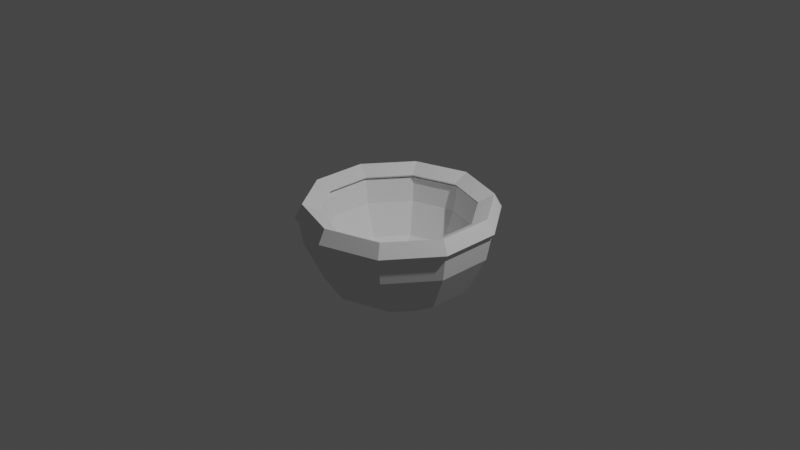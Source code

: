 # Source: BOWL_1.blend  (saved by Blender 2.80.75; exported with 4.5.12 LTS)
import bpy
from mathutils import Matrix  # noqa: F401  (used for matrix-valued properties, if any)

bpy.ops.wm.read_factory_settings(use_empty=True)
scene = bpy.context.scene
scene.name = 'Scene'

# ---- collections
col_collection = bpy.data.collections.new('Collection'); scene.collection.children.link(col_collection)

# ---- world
world_world = bpy.data.worlds.new('World'); scene.world = world_world
world_world.use_nodes = True; world_world.node_tree.nodes.clear()
_N = world_world.node_tree.nodes; _L = world_world.node_tree.links
n0 = _N.new('ShaderNodeOutputWorld'); n0.name = 'World Output'; n0.location = (300, 300)
n1 = _N.new('ShaderNodeBackground'); n1.name = 'Background'; n1.location = (10, 300)
n1.inputs[0].default_value = (0.05088, 0.05088, 0.05088, 1.0)
_L.new(n1.outputs[0], n0.inputs[0])
n0.is_active_output = True
world_world.color = (0.05088, 0.05088, 0.05088)
world_world.use_sun_shadow = False
world_world.sun_shadow_jitter_overblur = 0.0

# ---- cameras
cam_camera = bpy.data.cameras.new('Camera')
cam_camera.clip_end = 100.0
cam_camera.ortho_scale = 7.314

# ---- lights
light_light = bpy.data.lights.new('Light', 'POINT')
light_light.transmission_factor = 0.0
light_light.energy = 1000.0
light_light.shadow_soft_size = 0.1
light_light.shadow_maximum_resolution = 0.006
light_light.use_absolute_resolution = True

# ---- meshes
me_sphere_002 = bpy.data.meshes.new('Sphere.002')
me_sphere_002.from_pydata([(0.0, 0.4339, -0.8463), (0.0, 1.51e-07, -0.8852), (0.573, 0.7887, 0.2225), (0.573, 0.7887, -0.2225), (0.4595, 0.6325, -0.6235), (0.255, 0.351, -0.8463), (0.9272, 0.3013, 0.2225), (0.9272, 0.3013, -0.2225), (0.7436, 0.2416, -0.6235), (0.4126, 0.1341, -0.8463), (0.9272, -0.3013, 0.2225), (0.9272, -0.3013, -0.2225), (0.7436, -0.2416, -0.6235), (0.4126, -0.1341, -0.8463), (0.573, -0.7887, 0.2225), (0.573, -0.7887, -0.2225), (0.4595, -0.6325, -0.6235), (0.255, -0.351, -0.8463), (-2.915e-08, -0.9749, 0.2225), (-2.915e-08, -0.9749, -0.2225), (3.046e-08, -0.7818, -0.6235), (3.046e-08, -0.4339, -0.8463), (-5.938e-08, 1.053, 0.07598), (-0.6191, 0.8522, 0.07598), (-0.573, -0.7887, 0.2225), (-0.573, -0.7887, -0.2225), (-0.4595, -0.6325, -0.6235), (-0.255, -0.351, -0.8463), (-1.002, 0.3255, 0.07598), (-1.002, -0.3255, 0.07598), (-0.9272, -0.3013, 0.2225), (-0.9272, -0.3013, -0.2225), (-0.7436, -0.2416, -0.6235), (-0.4126, -0.1341, -0.8463), (-0.6191, -0.8522, 0.07598), (-2.718e-08, -1.053, 0.07598), (-0.9272, 0.3013, 0.2225), (-0.9272, 0.3013, -0.2225), (-0.7436, 0.2416, -0.6235), (-0.4126, 0.1341, -0.8463), (0.6191, -0.8522, 0.07598), (1.002, -0.3255, 0.07598), (-0.573, 0.7887, 0.2225), (-0.573, 0.7887, -0.2225), (-0.4595, 0.6325, -0.6235), (-0.255, 0.351, -0.8463), (1.002, 0.3255, 0.07598), (0.6191, 0.8522, 0.07598), (-5.895e-08, 0.9749, 0.2225), (-5.895e-08, 0.9749, -0.2225), (-8.875e-08, 0.7818, -0.6235), (0.5961, 0.8204, 0.01872), (0.9645, 0.3134, 0.01872), (0.9645, -0.3134, 0.01872), (0.5961, -0.8204, 0.01872), (-2.816e-08, -1.014, 0.01872), (-0.5961, -0.8204, 0.01872), (-0.9645, -0.3134, 0.01872), (-0.9645, 0.3134, 0.01872), (-0.5961, 0.8204, 0.01872), (-5.916e-08, 1.014, 0.01872)], [], [(50, 49, 3, 4), (0, 50, 4, 5), (22, 48, 2, 47), (1, 0, 5), (1, 5, 9), (4, 3, 7, 8), (5, 4, 8, 9), (47, 2, 6, 46), (8, 7, 11, 12), (9, 8, 12, 13), (46, 6, 10, 41), (1, 9, 13), (13, 12, 16, 17), (41, 10, 14, 40), (1, 13, 17), (12, 11, 15, 16), (17, 16, 20, 21), (40, 14, 18, 35), (1, 17, 21), (16, 15, 19, 20), (35, 18, 24, 34), (60, 22, 47, 51), (1, 21, 27), (20, 19, 25, 26), (51, 47, 46, 52), (21, 20, 26, 27), (1, 27, 33), (26, 25, 31, 32), (53, 41, 40, 54), (27, 26, 32, 33), (34, 24, 30, 29), (52, 46, 41, 53), (1, 33, 39), (32, 31, 37, 38), (55, 35, 34, 56), (33, 32, 38, 39), (29, 30, 36, 28), (54, 40, 35, 55), (57, 29, 28, 58), (39, 38, 44, 45), (28, 36, 42, 23), (56, 34, 29, 57), (1, 39, 45), (38, 37, 43, 44), (45, 44, 50, 0), (23, 42, 48, 22), (58, 28, 23, 59), (1, 45, 0), (44, 43, 49, 50), (59, 23, 22, 60), (43, 59, 60, 49), (37, 58, 59, 43), (25, 56, 57, 31), (31, 57, 58, 37), (15, 54, 55, 19), (19, 55, 56, 25), (7, 52, 53, 11), (11, 53, 54, 15), (3, 51, 52, 7), (49, 60, 51, 3)])
_uv = me_sphere_002.uv_layers.new(name='UVMap')
_uv.uv.foreach_set('vector', [0.7, 0.2857, 0.7, 0.4286, 0.6, 0.4286, 0.6, 0.2857, 0.7, 0.1429, 0.7, 0.2857, 0.6, 0.2857, 0.6, 0.1429, 0.7, 0.5244, 0.7, 0.5714, 0.6, 0.5714, 0.6, 0.5244, 0.65, 0.0, 0.7, 0.1429, 0.6, 0.1429, 0.55, 0.0, 0.6, 0.1429, 0.5, 0.1429, 0.6, 0.2857, 0.6, 0.4286, 0.5, 0.4286, 0.5, 0.2857, 0.6, 0.1429, 0.6, 0.2857, 0.5, 0.2857, 0.5, 0.1429, 0.6, 0.5244, 0.6, 0.5714, 0.5, 0.5714, 0.5, 0.5244, 0.5, 0.2857, 0.5, 0.4286, 0.4, 0.4286, 0.4, 0.2857, 0.5, 0.1429, 0.5, 0.2857, 0.4, 0.2857, 0.4, 0.1429, 0.5, 0.5244, 0.5, 0.5714, 0.4, 0.5714, 0.4, 0.5244, 0.45, 0.0, 0.5, 0.1429, 0.4, 0.1429, 0.4, 0.1429, 0.4, 0.2857, 0.3, 0.2857, 0.3, 0.1429, 0.4, 0.5244, 0.4, 0.5714, 0.3, 0.5714, 0.3, 0.5244, 0.35, 0.0, 0.4, 0.1429, 0.3, 0.1429, 0.4, 0.2857, 0.4, 0.4286, 0.3, 0.4286, 0.3, 0.2857, 0.3, 0.1429, 0.3, 0.2857, 0.2, 0.2857, 0.2, 0.1429, 0.3, 0.5244, 0.3, 0.5714, 0.2, 0.5714, 0.2, 0.5244, 0.25, 0.0, 0.3, 0.1429, 0.2, 0.1429, 0.3, 0.2857, 0.3, 0.4286, 0.2, 0.4286, 0.2, 0.2857, 0.2, 0.5244, 0.2, 0.5714, 0.1, 0.5714, 0.1, 0.5244, 0.7, 0.4765, 0.7, 0.5244, 0.6, 0.5244, 0.6, 0.4765, 0.15, 0.0, 0.2, 0.1429, 0.1, 0.1429, 0.2, 0.2857, 0.2, 0.4286, 0.1, 0.4286, 0.1, 0.2857, 0.6, 0.4765, 0.6, 0.5244, 0.5, 0.5244, 0.5, 0.4765, 0.2, 0.1429, 0.2, 0.2857, 0.1, 0.2857, 0.1, 0.1429, 0.05, 0.0, 0.1, 0.1429, 2.98e-08, 0.1429, 0.1, 0.2857, 0.1, 0.4286, 2.98e-08, 0.4286, 2.98e-08, 0.2857, 0.4, 0.4765, 0.4, 0.5244, 0.3, 0.5244, 0.3, 0.4765, 0.1, 0.1429, 0.1, 0.2857, 2.98e-08, 0.2857, 2.98e-08, 0.1429, 0.1, 0.5244, 0.1, 0.5714, 2.98e-08, 0.5714, 2.98e-08, 0.5244, 0.5, 0.4765, 0.5, 0.5244, 0.4, 0.5244, 0.4, 0.4765, 0.95, 0.0, 1.0, 0.1429, 0.9, 0.1429, 1.0, 0.2857, 1.0, 0.4286, 0.9, 0.4286, 0.9, 0.2857, 0.2, 0.4765, 0.2, 0.5244, 0.1, 0.5244, 0.1, 0.4765, 1.0, 0.1429, 1.0, 0.2857, 0.9, 0.2857, 0.9, 0.1429, 1.0, 0.5244, 1.0, 0.5714, 0.9, 0.5714, 0.9, 0.5244, 0.3, 0.4765, 0.3, 0.5244, 0.2, 0.5244, 0.2, 0.4765, 1.0, 0.4765, 1.0, 0.5244, 0.9, 0.5244, 0.9, 0.4765, 0.9, 0.1429, 0.9, 0.2857, 0.8, 0.2857, 0.8, 0.1429, 0.9, 0.5244, 0.9, 0.5714, 0.8, 0.5714, 0.8, 0.5244, 0.1, 0.4765, 0.1, 0.5244, 2.98e-08, 0.5244, 2.98e-08, 0.4765, 0.85, 0.0, 0.9, 0.1429, 0.8, 0.1429, 0.9, 0.2857, 0.9, 0.4286, 0.8, 0.4286, 0.8, 0.2857, 0.8, 0.1429, 0.8, 0.2857, 0.7, 0.2857, 0.7, 0.1429, 0.8, 0.5244, 0.8, 0.5714, 0.7, 0.5714, 0.7, 0.5244, 0.9, 0.4765, 0.9, 0.5244, 0.8, 0.5244, 0.8, 0.4765, 0.75, 0.0, 0.8, 0.1429, 0.7, 0.1429, 0.8, 0.2857, 0.8, 0.4286, 0.7, 0.4286, 0.7, 0.2857, 0.8, 0.4765, 0.8, 0.5244, 0.7, 0.5244, 0.7, 0.4765, 0.8, 0.4286, 0.8, 0.4765, 0.7, 0.4765, 0.7, 0.4286, 0.9, 0.4286, 0.9, 0.4765, 0.8, 0.4765, 0.8, 0.4286, 0.1, 0.4286, 0.1, 0.4765, 2.98e-08, 0.4765, 2.98e-08, 0.4286, 1.0, 0.4286, 1.0, 0.4765, 0.9, 0.4765, 0.9, 0.4286, 0.3, 0.4286, 0.3, 0.4765, 0.2, 0.4765, 0.2, 0.4286, 0.2, 0.4286, 0.2, 0.4765, 0.1, 0.4765, 0.1, 0.4286, 0.5, 0.4286, 0.5, 0.4765, 0.4, 0.4765, 0.4, 0.4286, 0.4, 0.4286, 0.4, 0.4765, 0.3, 0.4765, 0.3, 0.4286, 0.6, 0.4286, 0.6, 0.4765, 0.5, 0.4765, 0.5, 0.4286, 0.7, 0.4286, 0.7, 0.4765, 0.6, 0.4765, 0.6, 0.4286])
me_sphere_002.use_remesh_preserve_volume = False
me_sphere_002.use_remesh_preserve_attributes = False
me_sphere_002.use_mirror_vertex_groups = False
me_sphere_002.update()

# ---- objects
ob_light = bpy.data.objects.new('Light', light_light)
ob_camera = bpy.data.objects.new('Camera', cam_camera)
ob_sphere_002 = bpy.data.objects.new('Sphere.002', me_sphere_002)

# ---- transforms, parenting, visibility, modifiers, constraints
ob_light.location = (4.076, 1.005, 5.904)
ob_light.rotation_euler = (0.6503, 0.05522, 1.866)
ob_light.lock_rotations_4d = False
ob_light.empty_display_type = 'ARROWS'
ob_light.color = (0.0, 0.0, 0.0, 0.0)
ob_light.lineart.crease_threshold = 0.0
ob_camera.location = (7.359, -6.926, 4.958)
ob_camera.rotation_euler = (1.109, 0.0, 0.8149)
ob_camera.lock_rotations_4d = False
ob_camera.empty_display_type = 'ARROWS'
ob_camera.color = (0.0, 0.0, 0.0, 0.0)
ob_camera.display_type = 'WIRE'
ob_camera.lineart.crease_threshold = 0.0
ob_sphere_002.location = (0.0, 0.0, 0.0)
ob_sphere_002.lineart.crease_threshold = 0.0
_m = ob_sphere_002.modifiers.new('Solidify', 'SOLIDIFY')
_m.thickness = 0.19
_m.nonmanifold_thickness_mode = 'FIXED'
_m.nonmanifold_merge_threshold = 0.0003

# ---- collection membership
col_collection.objects.link(ob_light)
col_collection.objects.link(ob_camera)
col_collection.objects.link(ob_sphere_002)

# ---- scene / render settings (as saved in the file)
scene.camera = ob_camera
scene.frame_start = 1; scene.frame_end = 250; scene.frame_set(1)
scene.render.engine = 'BLENDER_EEVEE_NEXT'
scene.cycles.use_denoising = False
scene.cycles.samples = 128
scene.cycles.sampling_pattern = 'TABULATED_SOBOL'
scene.cycles.use_adaptive_sampling = False
scene.cycles.use_light_tree = False
scene.view_settings.view_transform = 'Filmic'
bpy.context.view_layer.update()
